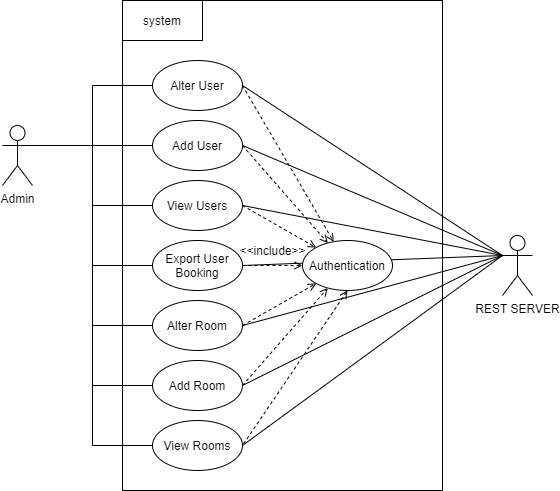

The diagram above was exported from draw.io. Its source (the exported page's mxGraphModel, read from the mxfile embedded in the PNG):
<mxGraphModel dx="1420" dy="823" grid="1" gridSize="10" guides="1" tooltips="1" connect="1" arrows="1" fold="1" page="1" pageScale="1" pageWidth="827" pageHeight="1169" math="0" shadow="0">
  <root>
    <mxCell id="0" />
    <mxCell id="1" parent="0" />
    <mxCell id="3j6g-051y5la0oVajScz-1" value="" style="rounded=0;whiteSpace=wrap;html=1;" parent="1" vertex="1">
      <mxGeometry x="240" y="40" width="320" height="490" as="geometry" />
    </mxCell>
    <mxCell id="3j6g-051y5la0oVajScz-2" value="system" style="rounded=0;whiteSpace=wrap;html=1;" parent="1" vertex="1">
      <mxGeometry x="240" y="40" width="80" height="40" as="geometry" />
    </mxCell>
    <mxCell id="3j6g-051y5la0oVajScz-6" style="edgeStyle=orthogonalEdgeStyle;rounded=0;orthogonalLoop=1;jettySize=auto;html=1;exitX=1;exitY=0.3333333333333333;exitDx=0;exitDy=0;exitPerimeter=0;endArrow=none;endFill=0;" parent="1" source="3j6g-051y5la0oVajScz-3" target="3j6g-051y5la0oVajScz-5" edge="1">
      <mxGeometry relative="1" as="geometry">
        <Array as="points">
          <mxPoint x="210" y="185" />
          <mxPoint x="210" y="125" />
        </Array>
      </mxGeometry>
    </mxCell>
    <mxCell id="3j6g-051y5la0oVajScz-9" style="edgeStyle=orthogonalEdgeStyle;rounded=0;orthogonalLoop=1;jettySize=auto;html=1;exitX=1;exitY=0.3333333333333333;exitDx=0;exitDy=0;exitPerimeter=0;endArrow=none;endFill=0;" parent="1" source="3j6g-051y5la0oVajScz-3" target="3j6g-051y5la0oVajScz-7" edge="1">
      <mxGeometry relative="1" as="geometry" />
    </mxCell>
    <mxCell id="3j6g-051y5la0oVajScz-11" style="edgeStyle=orthogonalEdgeStyle;rounded=0;orthogonalLoop=1;jettySize=auto;html=1;exitX=1;exitY=0.3333333333333333;exitDx=0;exitDy=0;exitPerimeter=0;endArrow=none;endFill=0;" parent="1" source="3j6g-051y5la0oVajScz-3" target="3j6g-051y5la0oVajScz-10" edge="1">
      <mxGeometry relative="1" as="geometry" />
    </mxCell>
    <mxCell id="3j6g-051y5la0oVajScz-13" style="edgeStyle=orthogonalEdgeStyle;rounded=0;orthogonalLoop=1;jettySize=auto;html=1;exitX=1;exitY=0.3333333333333333;exitDx=0;exitDy=0;exitPerimeter=0;entryX=0;entryY=0.5;entryDx=0;entryDy=0;endArrow=none;endFill=0;" parent="1" source="3j6g-051y5la0oVajScz-3" target="3j6g-051y5la0oVajScz-12" edge="1">
      <mxGeometry relative="1" as="geometry" />
    </mxCell>
    <mxCell id="3j6g-051y5la0oVajScz-27" style="edgeStyle=orthogonalEdgeStyle;rounded=0;orthogonalLoop=1;jettySize=auto;html=1;exitX=1;exitY=0.3333333333333333;exitDx=0;exitDy=0;exitPerimeter=0;entryX=0;entryY=0.5;entryDx=0;entryDy=0;endArrow=none;endFill=0;" parent="1" source="3j6g-051y5la0oVajScz-3" target="3j6g-051y5la0oVajScz-24" edge="1">
      <mxGeometry relative="1" as="geometry" />
    </mxCell>
    <mxCell id="3j6g-051y5la0oVajScz-28" style="edgeStyle=orthogonalEdgeStyle;rounded=0;orthogonalLoop=1;jettySize=auto;html=1;exitX=1;exitY=0.3333333333333333;exitDx=0;exitDy=0;exitPerimeter=0;entryX=0;entryY=0.5;entryDx=0;entryDy=0;endArrow=none;endFill=0;" parent="1" source="3j6g-051y5la0oVajScz-3" target="3j6g-051y5la0oVajScz-25" edge="1">
      <mxGeometry relative="1" as="geometry" />
    </mxCell>
    <mxCell id="3j6g-051y5la0oVajScz-29" style="edgeStyle=orthogonalEdgeStyle;rounded=0;orthogonalLoop=1;jettySize=auto;html=1;exitX=1;exitY=0.3333333333333333;exitDx=0;exitDy=0;exitPerimeter=0;entryX=0;entryY=0.5;entryDx=0;entryDy=0;endArrow=none;endFill=0;" parent="1" source="3j6g-051y5la0oVajScz-3" target="3j6g-051y5la0oVajScz-26" edge="1">
      <mxGeometry relative="1" as="geometry" />
    </mxCell>
    <mxCell id="3j6g-051y5la0oVajScz-3" value="Admin" style="shape=umlActor;verticalLabelPosition=bottom;verticalAlign=top;html=1;outlineConnect=0;" parent="1" vertex="1">
      <mxGeometry x="120" y="165" width="30" height="60" as="geometry" />
    </mxCell>
    <mxCell id="3j6g-051y5la0oVajScz-38" style="edgeStyle=none;rounded=0;orthogonalLoop=1;jettySize=auto;html=1;exitX=0;exitY=0.3333333333333333;exitDx=0;exitDy=0;exitPerimeter=0;entryX=1;entryY=0.5;entryDx=0;entryDy=0;endArrow=none;endFill=0;" parent="1" source="3j6g-051y5la0oVajScz-4" target="3j6g-051y5la0oVajScz-5" edge="1">
      <mxGeometry relative="1" as="geometry" />
    </mxCell>
    <mxCell id="3j6g-051y5la0oVajScz-39" style="edgeStyle=none;rounded=0;orthogonalLoop=1;jettySize=auto;html=1;exitX=0;exitY=0.3333333333333333;exitDx=0;exitDy=0;exitPerimeter=0;entryX=1;entryY=0.5;entryDx=0;entryDy=0;endArrow=none;endFill=0;" parent="1" source="3j6g-051y5la0oVajScz-4" target="3j6g-051y5la0oVajScz-7" edge="1">
      <mxGeometry relative="1" as="geometry" />
    </mxCell>
    <mxCell id="3j6g-051y5la0oVajScz-40" style="edgeStyle=none;rounded=0;orthogonalLoop=1;jettySize=auto;html=1;exitX=0;exitY=0.3333333333333333;exitDx=0;exitDy=0;exitPerimeter=0;entryX=1;entryY=0.5;entryDx=0;entryDy=0;endArrow=none;endFill=0;" parent="1" source="3j6g-051y5la0oVajScz-4" target="3j6g-051y5la0oVajScz-10" edge="1">
      <mxGeometry relative="1" as="geometry" />
    </mxCell>
    <mxCell id="3j6g-051y5la0oVajScz-41" style="edgeStyle=none;rounded=0;orthogonalLoop=1;jettySize=auto;html=1;exitX=0;exitY=0.3333333333333333;exitDx=0;exitDy=0;exitPerimeter=0;entryX=1;entryY=0.5;entryDx=0;entryDy=0;endArrow=none;endFill=0;" parent="1" source="3j6g-051y5la0oVajScz-4" target="3j6g-051y5la0oVajScz-12" edge="1">
      <mxGeometry relative="1" as="geometry" />
    </mxCell>
    <mxCell id="3j6g-051y5la0oVajScz-42" style="edgeStyle=none;rounded=0;orthogonalLoop=1;jettySize=auto;html=1;exitX=0;exitY=0.3333333333333333;exitDx=0;exitDy=0;exitPerimeter=0;entryX=1;entryY=0.5;entryDx=0;entryDy=0;endArrow=none;endFill=0;" parent="1" source="3j6g-051y5la0oVajScz-4" target="3j6g-051y5la0oVajScz-24" edge="1">
      <mxGeometry relative="1" as="geometry" />
    </mxCell>
    <mxCell id="3j6g-051y5la0oVajScz-43" style="edgeStyle=none;rounded=0;orthogonalLoop=1;jettySize=auto;html=1;exitX=0;exitY=0.3333333333333333;exitDx=0;exitDy=0;exitPerimeter=0;entryX=1;entryY=0.5;entryDx=0;entryDy=0;endArrow=none;endFill=0;" parent="1" source="3j6g-051y5la0oVajScz-4" target="3j6g-051y5la0oVajScz-25" edge="1">
      <mxGeometry relative="1" as="geometry" />
    </mxCell>
    <mxCell id="3j6g-051y5la0oVajScz-44" style="edgeStyle=none;rounded=0;orthogonalLoop=1;jettySize=auto;html=1;exitX=0;exitY=0.3333333333333333;exitDx=0;exitDy=0;exitPerimeter=0;entryX=1;entryY=0.5;entryDx=0;entryDy=0;endArrow=none;endFill=0;" parent="1" source="3j6g-051y5la0oVajScz-4" target="3j6g-051y5la0oVajScz-26" edge="1">
      <mxGeometry relative="1" as="geometry" />
    </mxCell>
    <mxCell id="3j6g-051y5la0oVajScz-4" value="REST SERVER" style="shape=umlActor;verticalLabelPosition=bottom;verticalAlign=top;html=1;outlineConnect=0;" parent="1" vertex="1">
      <mxGeometry x="620" y="275" width="30" height="60" as="geometry" />
    </mxCell>
    <mxCell id="3j6g-051y5la0oVajScz-16" style="rounded=0;orthogonalLoop=1;jettySize=auto;html=1;exitX=1;exitY=0.5;exitDx=0;exitDy=0;endArrow=open;endFill=0;dashed=1;" parent="1" source="3j6g-051y5la0oVajScz-5" target="3j6g-051y5la0oVajScz-15" edge="1">
      <mxGeometry relative="1" as="geometry" />
    </mxCell>
    <mxCell id="3j6g-051y5la0oVajScz-5" value="Alter User" style="ellipse;whiteSpace=wrap;html=1;" parent="1" vertex="1">
      <mxGeometry x="270" y="100" width="90" height="50" as="geometry" />
    </mxCell>
    <mxCell id="3j6g-051y5la0oVajScz-20" style="edgeStyle=none;rounded=0;orthogonalLoop=1;jettySize=auto;html=1;exitX=1;exitY=0.5;exitDx=0;exitDy=0;dashed=1;endArrow=open;endFill=0;" parent="1" source="3j6g-051y5la0oVajScz-7" target="3j6g-051y5la0oVajScz-15" edge="1">
      <mxGeometry relative="1" as="geometry" />
    </mxCell>
    <mxCell id="3j6g-051y5la0oVajScz-7" value="Add User" style="ellipse;whiteSpace=wrap;html=1;" parent="1" vertex="1">
      <mxGeometry x="270" y="160" width="90" height="50" as="geometry" />
    </mxCell>
    <mxCell id="3j6g-051y5la0oVajScz-21" style="edgeStyle=none;rounded=0;orthogonalLoop=1;jettySize=auto;html=1;exitX=1;exitY=0.5;exitDx=0;exitDy=0;dashed=1;endArrow=open;endFill=0;" parent="1" source="3j6g-051y5la0oVajScz-10" target="3j6g-051y5la0oVajScz-15" edge="1">
      <mxGeometry relative="1" as="geometry" />
    </mxCell>
    <mxCell id="3j6g-051y5la0oVajScz-10" value="View Users" style="ellipse;whiteSpace=wrap;html=1;" parent="1" vertex="1">
      <mxGeometry x="270" y="220" width="90" height="50" as="geometry" />
    </mxCell>
    <mxCell id="3j6g-051y5la0oVajScz-22" style="edgeStyle=none;rounded=0;orthogonalLoop=1;jettySize=auto;html=1;exitX=1;exitY=0.5;exitDx=0;exitDy=0;dashed=1;endArrow=open;endFill=0;" parent="1" source="3j6g-051y5la0oVajScz-12" target="3j6g-051y5la0oVajScz-15" edge="1">
      <mxGeometry relative="1" as="geometry" />
    </mxCell>
    <mxCell id="3j6g-051y5la0oVajScz-12" value="Export User Booking" style="ellipse;whiteSpace=wrap;html=1;" parent="1" vertex="1">
      <mxGeometry x="270" y="280" width="90" height="50" as="geometry" />
    </mxCell>
    <mxCell id="3pHIwTU1DMay6ovxYVtU-21" style="rounded=0;orthogonalLoop=1;jettySize=auto;html=1;exitX=0.5;exitY=1;exitDx=0;exitDy=0;entryX=1;entryY=0.5;entryDx=0;entryDy=0;startArrow=open;startFill=0;endArrow=none;endFill=0;dashed=1;" parent="1" source="3j6g-051y5la0oVajScz-15" target="3j6g-051y5la0oVajScz-26" edge="1">
      <mxGeometry relative="1" as="geometry" />
    </mxCell>
    <mxCell id="3j6g-051y5la0oVajScz-15" value="Authentication" style="ellipse;whiteSpace=wrap;html=1;" parent="1" vertex="1">
      <mxGeometry x="420" y="280" width="90" height="50" as="geometry" />
    </mxCell>
    <mxCell id="3j6g-051y5la0oVajScz-18" value="&amp;lt;&amp;lt;include&amp;gt;&amp;gt;" style="text;html=1;align=center;verticalAlign=middle;resizable=0;points=[];autosize=1;rotation=0;" parent="1" vertex="1">
      <mxGeometry x="350" y="280" width="80" height="20" as="geometry" />
    </mxCell>
    <mxCell id="3j6g-051y5la0oVajScz-30" style="rounded=0;orthogonalLoop=1;jettySize=auto;html=1;exitX=1;exitY=0.5;exitDx=0;exitDy=0;endArrow=open;endFill=0;dashed=1;" parent="1" source="3j6g-051y5la0oVajScz-24" target="3j6g-051y5la0oVajScz-15" edge="1">
      <mxGeometry relative="1" as="geometry" />
    </mxCell>
    <mxCell id="3j6g-051y5la0oVajScz-24" value="Alter Room" style="ellipse;whiteSpace=wrap;html=1;" parent="1" vertex="1">
      <mxGeometry x="270" y="340" width="90" height="50" as="geometry" />
    </mxCell>
    <mxCell id="3j6g-051y5la0oVajScz-31" style="edgeStyle=none;rounded=0;orthogonalLoop=1;jettySize=auto;html=1;exitX=1;exitY=0.5;exitDx=0;exitDy=0;dashed=1;endArrow=open;endFill=0;" parent="1" source="3j6g-051y5la0oVajScz-25" target="3j6g-051y5la0oVajScz-15" edge="1">
      <mxGeometry relative="1" as="geometry" />
    </mxCell>
    <mxCell id="3j6g-051y5la0oVajScz-25" value="Add Room" style="ellipse;whiteSpace=wrap;html=1;" parent="1" vertex="1">
      <mxGeometry x="270" y="400" width="90" height="50" as="geometry" />
    </mxCell>
    <mxCell id="3j6g-051y5la0oVajScz-26" value="View Rooms" style="ellipse;whiteSpace=wrap;html=1;" parent="1" vertex="1">
      <mxGeometry x="270" y="460" width="90" height="50" as="geometry" />
    </mxCell>
  </root>
</mxGraphModel>